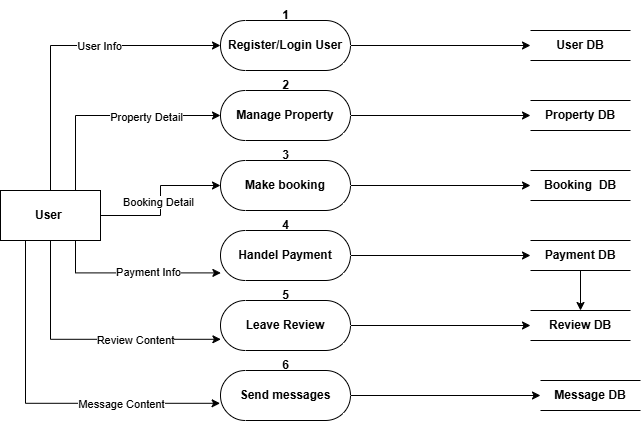

The diagram above was exported from draw.io. Its source (the exported page's mxGraphModel, read from the mxfile embedded in the PNG):
<mxGraphModel dx="1034" dy="570" grid="1" gridSize="10" guides="1" tooltips="1" connect="1" arrows="1" fold="1" page="1" pageScale="1" pageWidth="850" pageHeight="1100" math="0" shadow="0">
  <root>
    <mxCell id="0" />
    <mxCell id="1" parent="0" />
    <mxCell id="4RH3YWl43fYqAh-A5ppF-1" value="&lt;b&gt;User&amp;nbsp;&lt;/b&gt;" style="html=1;dashed=0;whiteSpace=wrap;" vertex="1" parent="1">
      <mxGeometry x="40" y="290" width="100" height="50" as="geometry" />
    </mxCell>
    <mxCell id="4RH3YWl43fYqAh-A5ppF-39" style="edgeStyle=orthogonalEdgeStyle;rounded=0;orthogonalLoop=1;jettySize=auto;html=1;exitX=1;exitY=0.5;exitDx=0;exitDy=0;exitPerimeter=0;" edge="1" parent="1" source="4RH3YWl43fYqAh-A5ppF-2" target="4RH3YWl43fYqAh-A5ppF-20">
      <mxGeometry relative="1" as="geometry" />
    </mxCell>
    <mxCell id="4RH3YWl43fYqAh-A5ppF-2" value="&lt;b&gt;&amp;nbsp; &amp;nbsp; Make booking&amp;nbsp;&lt;span style=&quot;white-space: pre;&quot;&gt;&#09;&lt;/span&gt;&lt;/b&gt;" style="html=1;dashed=0;whiteSpace=wrap;shape=mxgraph.dfd.start" vertex="1" parent="1">
      <mxGeometry x="260" y="260" width="130" height="50" as="geometry" />
    </mxCell>
    <mxCell id="4RH3YWl43fYqAh-A5ppF-38" style="edgeStyle=orthogonalEdgeStyle;rounded=0;orthogonalLoop=1;jettySize=auto;html=1;exitX=1;exitY=0.5;exitDx=0;exitDy=0;exitPerimeter=0;entryX=0;entryY=0.5;entryDx=0;entryDy=0;" edge="1" parent="1" source="4RH3YWl43fYqAh-A5ppF-3" target="4RH3YWl43fYqAh-A5ppF-19">
      <mxGeometry relative="1" as="geometry" />
    </mxCell>
    <mxCell id="4RH3YWl43fYqAh-A5ppF-3" value="&lt;b&gt;Manage Property&lt;/b&gt;" style="html=1;dashed=0;whiteSpace=wrap;shape=mxgraph.dfd.start" vertex="1" parent="1">
      <mxGeometry x="260" y="190" width="130" height="50" as="geometry" />
    </mxCell>
    <mxCell id="4RH3YWl43fYqAh-A5ppF-37" style="edgeStyle=orthogonalEdgeStyle;rounded=0;orthogonalLoop=1;jettySize=auto;html=1;exitX=1;exitY=0.5;exitDx=0;exitDy=0;exitPerimeter=0;entryX=0;entryY=0.5;entryDx=0;entryDy=0;" edge="1" parent="1" source="4RH3YWl43fYqAh-A5ppF-4" target="4RH3YWl43fYqAh-A5ppF-18">
      <mxGeometry relative="1" as="geometry" />
    </mxCell>
    <mxCell id="4RH3YWl43fYqAh-A5ppF-4" value="&lt;b&gt;Register/Login User&lt;/b&gt;" style="html=1;dashed=0;whiteSpace=wrap;shape=mxgraph.dfd.start" vertex="1" parent="1">
      <mxGeometry x="260" y="120" width="130" height="50" as="geometry" />
    </mxCell>
    <mxCell id="4RH3YWl43fYqAh-A5ppF-40" style="edgeStyle=orthogonalEdgeStyle;rounded=0;orthogonalLoop=1;jettySize=auto;html=1;exitX=1;exitY=0.5;exitDx=0;exitDy=0;exitPerimeter=0;" edge="1" parent="1" source="4RH3YWl43fYqAh-A5ppF-5" target="4RH3YWl43fYqAh-A5ppF-21">
      <mxGeometry relative="1" as="geometry" />
    </mxCell>
    <mxCell id="4RH3YWl43fYqAh-A5ppF-5" value="&lt;b&gt;Handel Payment&lt;/b&gt;" style="html=1;dashed=0;whiteSpace=wrap;shape=mxgraph.dfd.start" vertex="1" parent="1">
      <mxGeometry x="260" y="330" width="130" height="50" as="geometry" />
    </mxCell>
    <mxCell id="4RH3YWl43fYqAh-A5ppF-41" style="edgeStyle=orthogonalEdgeStyle;rounded=0;orthogonalLoop=1;jettySize=auto;html=1;exitX=1;exitY=0.5;exitDx=0;exitDy=0;exitPerimeter=0;entryX=0;entryY=0.5;entryDx=0;entryDy=0;" edge="1" parent="1" source="4RH3YWl43fYqAh-A5ppF-6" target="4RH3YWl43fYqAh-A5ppF-22">
      <mxGeometry relative="1" as="geometry" />
    </mxCell>
    <mxCell id="4RH3YWl43fYqAh-A5ppF-6" value="&lt;b&gt;Leave Review&lt;/b&gt;" style="html=1;dashed=0;whiteSpace=wrap;shape=mxgraph.dfd.start" vertex="1" parent="1">
      <mxGeometry x="260" y="400" width="130" height="50" as="geometry" />
    </mxCell>
    <mxCell id="4RH3YWl43fYqAh-A5ppF-42" style="edgeStyle=orthogonalEdgeStyle;rounded=0;orthogonalLoop=1;jettySize=auto;html=1;exitX=1;exitY=0.5;exitDx=0;exitDy=0;exitPerimeter=0;entryX=0;entryY=0.5;entryDx=0;entryDy=0;" edge="1" parent="1" source="4RH3YWl43fYqAh-A5ppF-7" target="4RH3YWl43fYqAh-A5ppF-17">
      <mxGeometry relative="1" as="geometry" />
    </mxCell>
    <mxCell id="4RH3YWl43fYqAh-A5ppF-7" value="&lt;b&gt;Send messages&lt;/b&gt;" style="html=1;dashed=0;whiteSpace=wrap;shape=mxgraph.dfd.start" vertex="1" parent="1">
      <mxGeometry x="260" y="470" width="130" height="50" as="geometry" />
    </mxCell>
    <mxCell id="4RH3YWl43fYqAh-A5ppF-9" value="&lt;b&gt;1&lt;/b&gt;" style="text;html=1;align=center;verticalAlign=middle;resizable=0;points=[];autosize=1;strokeColor=none;fillColor=none;" vertex="1" parent="1">
      <mxGeometry x="310" y="100" width="30" height="30" as="geometry" />
    </mxCell>
    <mxCell id="4RH3YWl43fYqAh-A5ppF-11" value="&lt;b&gt;2&lt;/b&gt;" style="text;html=1;align=center;verticalAlign=middle;resizable=0;points=[];autosize=1;strokeColor=none;fillColor=none;" vertex="1" parent="1">
      <mxGeometry x="310" y="170" width="30" height="30" as="geometry" />
    </mxCell>
    <mxCell id="4RH3YWl43fYqAh-A5ppF-12" value="&lt;b&gt;3&lt;/b&gt;" style="text;html=1;align=center;verticalAlign=middle;resizable=0;points=[];autosize=1;strokeColor=none;fillColor=none;" vertex="1" parent="1">
      <mxGeometry x="310" y="240" width="30" height="30" as="geometry" />
    </mxCell>
    <mxCell id="4RH3YWl43fYqAh-A5ppF-13" value="&lt;b&gt;4&lt;/b&gt;" style="text;html=1;align=center;verticalAlign=middle;resizable=0;points=[];autosize=1;strokeColor=none;fillColor=none;" vertex="1" parent="1">
      <mxGeometry x="310" y="310" width="30" height="30" as="geometry" />
    </mxCell>
    <mxCell id="4RH3YWl43fYqAh-A5ppF-14" value="&lt;b&gt;5&lt;/b&gt;" style="text;html=1;align=center;verticalAlign=middle;resizable=0;points=[];autosize=1;strokeColor=none;fillColor=none;" vertex="1" parent="1">
      <mxGeometry x="310" y="380" width="30" height="30" as="geometry" />
    </mxCell>
    <mxCell id="4RH3YWl43fYqAh-A5ppF-15" value="&lt;b&gt;6&lt;/b&gt;" style="text;html=1;align=center;verticalAlign=middle;resizable=0;points=[];autosize=1;strokeColor=none;fillColor=none;" vertex="1" parent="1">
      <mxGeometry x="310" y="450" width="30" height="30" as="geometry" />
    </mxCell>
    <mxCell id="4RH3YWl43fYqAh-A5ppF-17" value="&lt;b&gt;Message DB&lt;/b&gt;" style="html=1;dashed=0;whiteSpace=wrap;shape=partialRectangle;right=0;left=0;" vertex="1" parent="1">
      <mxGeometry x="580" y="480" width="100" height="30" as="geometry" />
    </mxCell>
    <mxCell id="4RH3YWl43fYqAh-A5ppF-18" value="&lt;b&gt;User DB&lt;/b&gt;" style="html=1;dashed=0;whiteSpace=wrap;shape=partialRectangle;right=0;left=0;" vertex="1" parent="1">
      <mxGeometry x="570" y="130" width="100" height="30" as="geometry" />
    </mxCell>
    <mxCell id="4RH3YWl43fYqAh-A5ppF-19" value="&lt;b&gt;Property DB&lt;/b&gt;" style="html=1;dashed=0;whiteSpace=wrap;shape=partialRectangle;right=0;left=0;" vertex="1" parent="1">
      <mxGeometry x="570" y="200" width="100" height="30" as="geometry" />
    </mxCell>
    <mxCell id="4RH3YWl43fYqAh-A5ppF-20" value="&lt;b&gt;Booking&amp;nbsp; DB&lt;/b&gt;" style="html=1;dashed=0;whiteSpace=wrap;shape=partialRectangle;right=0;left=0;" vertex="1" parent="1">
      <mxGeometry x="570" y="270" width="100" height="30" as="geometry" />
    </mxCell>
    <mxCell id="4RH3YWl43fYqAh-A5ppF-24" value="" style="edgeStyle=orthogonalEdgeStyle;rounded=0;orthogonalLoop=1;jettySize=auto;html=1;" edge="1" parent="1" source="4RH3YWl43fYqAh-A5ppF-21" target="4RH3YWl43fYqAh-A5ppF-22">
      <mxGeometry relative="1" as="geometry" />
    </mxCell>
    <mxCell id="4RH3YWl43fYqAh-A5ppF-21" value="&lt;b&gt;Payment DB&lt;/b&gt;" style="html=1;dashed=0;whiteSpace=wrap;shape=partialRectangle;right=0;left=0;" vertex="1" parent="1">
      <mxGeometry x="570" y="340" width="100" height="30" as="geometry" />
    </mxCell>
    <mxCell id="4RH3YWl43fYqAh-A5ppF-22" value="&lt;b&gt;Review DB&lt;/b&gt;" style="html=1;dashed=0;whiteSpace=wrap;shape=partialRectangle;right=0;left=0;" vertex="1" parent="1">
      <mxGeometry x="570" y="410" width="100" height="30" as="geometry" />
    </mxCell>
    <mxCell id="4RH3YWl43fYqAh-A5ppF-25" style="edgeStyle=orthogonalEdgeStyle;rounded=0;orthogonalLoop=1;jettySize=auto;html=1;entryX=0;entryY=0.5;entryDx=0;entryDy=0;entryPerimeter=0;" edge="1" parent="1" source="4RH3YWl43fYqAh-A5ppF-1" target="4RH3YWl43fYqAh-A5ppF-4">
      <mxGeometry relative="1" as="geometry">
        <Array as="points">
          <mxPoint x="90" y="145" />
        </Array>
      </mxGeometry>
    </mxCell>
    <mxCell id="4RH3YWl43fYqAh-A5ppF-26" value="User Info" style="edgeLabel;html=1;align=center;verticalAlign=middle;resizable=0;points=[];" vertex="1" connectable="0" parent="4RH3YWl43fYqAh-A5ppF-25">
      <mxGeometry x="0.2279" relative="1" as="geometry">
        <mxPoint as="offset" />
      </mxGeometry>
    </mxCell>
    <mxCell id="4RH3YWl43fYqAh-A5ppF-27" style="edgeStyle=orthogonalEdgeStyle;rounded=0;orthogonalLoop=1;jettySize=auto;html=1;exitX=0.75;exitY=0;exitDx=0;exitDy=0;entryX=0;entryY=0.5;entryDx=0;entryDy=0;entryPerimeter=0;" edge="1" parent="1" source="4RH3YWl43fYqAh-A5ppF-1" target="4RH3YWl43fYqAh-A5ppF-3">
      <mxGeometry relative="1" as="geometry" />
    </mxCell>
    <mxCell id="4RH3YWl43fYqAh-A5ppF-28" value="Property Detail" style="edgeLabel;html=1;align=center;verticalAlign=middle;resizable=0;points=[];" vertex="1" connectable="0" parent="4RH3YWl43fYqAh-A5ppF-27">
      <mxGeometry x="0.3218" y="-1" relative="1" as="geometry">
        <mxPoint as="offset" />
      </mxGeometry>
    </mxCell>
    <mxCell id="4RH3YWl43fYqAh-A5ppF-29" style="edgeStyle=orthogonalEdgeStyle;rounded=0;orthogonalLoop=1;jettySize=auto;html=1;exitX=1;exitY=0.5;exitDx=0;exitDy=0;entryX=0;entryY=0.5;entryDx=0;entryDy=0;entryPerimeter=0;" edge="1" parent="1" source="4RH3YWl43fYqAh-A5ppF-1" target="4RH3YWl43fYqAh-A5ppF-2">
      <mxGeometry relative="1" as="geometry" />
    </mxCell>
    <mxCell id="4RH3YWl43fYqAh-A5ppF-30" value="Booking Detail" style="edgeLabel;html=1;align=center;verticalAlign=middle;resizable=0;points=[];" vertex="1" connectable="0" parent="4RH3YWl43fYqAh-A5ppF-29">
      <mxGeometry x="-0.008" y="3" relative="1" as="geometry">
        <mxPoint as="offset" />
      </mxGeometry>
    </mxCell>
    <mxCell id="4RH3YWl43fYqAh-A5ppF-31" style="edgeStyle=orthogonalEdgeStyle;rounded=0;orthogonalLoop=1;jettySize=auto;html=1;exitX=0.75;exitY=1;exitDx=0;exitDy=0;entryX=0.003;entryY=0.848;entryDx=0;entryDy=0;entryPerimeter=0;" edge="1" parent="1" source="4RH3YWl43fYqAh-A5ppF-1" target="4RH3YWl43fYqAh-A5ppF-5">
      <mxGeometry relative="1" as="geometry" />
    </mxCell>
    <mxCell id="4RH3YWl43fYqAh-A5ppF-32" value="Payment Info" style="edgeLabel;html=1;align=center;verticalAlign=middle;resizable=0;points=[];" vertex="1" connectable="0" parent="4RH3YWl43fYqAh-A5ppF-31">
      <mxGeometry x="0.1789" y="1" relative="1" as="geometry">
        <mxPoint as="offset" />
      </mxGeometry>
    </mxCell>
    <mxCell id="4RH3YWl43fYqAh-A5ppF-33" style="edgeStyle=orthogonalEdgeStyle;rounded=0;orthogonalLoop=1;jettySize=auto;html=1;exitX=0.5;exitY=1;exitDx=0;exitDy=0;entryX=0.003;entryY=0.776;entryDx=0;entryDy=0;entryPerimeter=0;" edge="1" parent="1" source="4RH3YWl43fYqAh-A5ppF-1" target="4RH3YWl43fYqAh-A5ppF-6">
      <mxGeometry relative="1" as="geometry" />
    </mxCell>
    <mxCell id="4RH3YWl43fYqAh-A5ppF-34" value="Review Content" style="edgeLabel;html=1;align=center;verticalAlign=middle;resizable=0;points=[];" vertex="1" connectable="0" parent="4RH3YWl43fYqAh-A5ppF-33">
      <mxGeometry x="0.3611" y="-1" relative="1" as="geometry">
        <mxPoint as="offset" />
      </mxGeometry>
    </mxCell>
    <mxCell id="4RH3YWl43fYqAh-A5ppF-35" style="edgeStyle=orthogonalEdgeStyle;rounded=0;orthogonalLoop=1;jettySize=auto;html=1;exitX=0.25;exitY=1;exitDx=0;exitDy=0;entryX=-0.003;entryY=0.656;entryDx=0;entryDy=0;entryPerimeter=0;" edge="1" parent="1" source="4RH3YWl43fYqAh-A5ppF-1" target="4RH3YWl43fYqAh-A5ppF-7">
      <mxGeometry relative="1" as="geometry" />
    </mxCell>
    <mxCell id="4RH3YWl43fYqAh-A5ppF-36" value="Message Content" style="edgeLabel;html=1;align=center;verticalAlign=middle;resizable=0;points=[];" vertex="1" connectable="0" parent="4RH3YWl43fYqAh-A5ppF-35">
      <mxGeometry x="0.4448" y="-1" relative="1" as="geometry">
        <mxPoint as="offset" />
      </mxGeometry>
    </mxCell>
  </root>
</mxGraphModel>